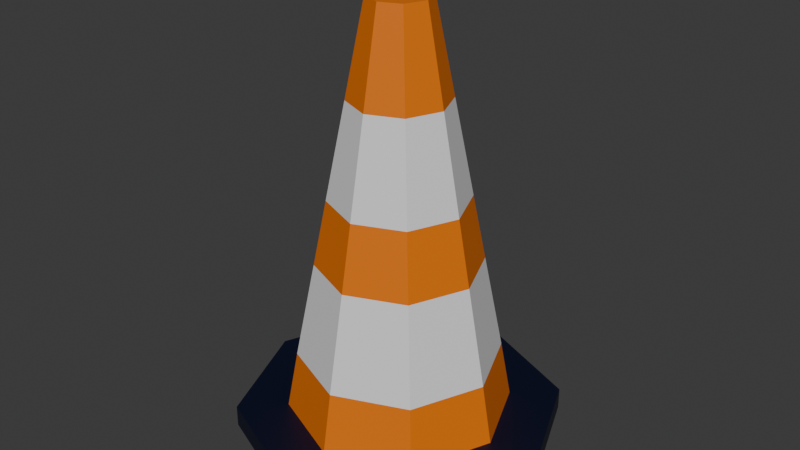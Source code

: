 # Source: circle_means_orange.blend  (saved by Blender 5.0.119; exported with 4.5.12 LTS)
import bpy
from mathutils import Matrix  # noqa: F401  (used for matrix-valued properties, if any)

bpy.ops.wm.read_factory_settings(use_empty=True)
scene = bpy.context.scene
scene.name = 'Scene'

# ---- collections
col_collection = bpy.data.collections.new('Collection'); scene.collection.children.link(col_collection)

# ---- materials (node trees are filled in below, after node groups)
mat_m_playerconewhite = bpy.data.materials.new('M_PlayerConeWhite')
mat_m_playerconewhite.use_backface_culling_lightprobe_volume = False
mat_m_playerconeblack = bpy.data.materials.new('M_PlayerConeBlack')
mat_m_playerconeblack.use_backface_culling_lightprobe_volume = False
mat_m_playerconeorange = bpy.data.materials.new('M_PlayerConeOrange')
mat_m_playerconeorange.use_backface_culling_lightprobe_volume = False

# ---- material node trees
mat_m_playerconewhite.use_nodes = True; mat_m_playerconewhite.node_tree.nodes.clear()
_N = mat_m_playerconewhite.node_tree.nodes; _L = mat_m_playerconewhite.node_tree.links
n0 = _N.new('ShaderNodeBsdfPrincipled'); n0.name = 'Principled BSDF'; n0.location = (10, 300)
n1 = _N.new('ShaderNodeOutputMaterial'); n1.name = 'Material Output'; n1.location = (300, 300)
_L.new(n0.outputs[0], n1.inputs[0])
n1.is_active_output = True
mat_m_playerconeblack.use_nodes = True; mat_m_playerconeblack.node_tree.nodes.clear()
_N = mat_m_playerconeblack.node_tree.nodes; _L = mat_m_playerconeblack.node_tree.links
n0 = _N.new('ShaderNodeBsdfPrincipled'); n0.name = 'Principled BSDF'; n0.location = (10, 300)
n0.inputs[0].default_value = (0.0, 0.001674, 0.01991, 1.0)
n1 = _N.new('ShaderNodeOutputMaterial'); n1.name = 'Material Output'; n1.location = (300, 300)
_L.new(n0.outputs[0], n1.inputs[0])
n1.is_active_output = True
mat_m_playerconeorange.use_nodes = True; mat_m_playerconeorange.node_tree.nodes.clear()
_N = mat_m_playerconeorange.node_tree.nodes; _L = mat_m_playerconeorange.node_tree.links
n0 = _N.new('ShaderNodeBsdfPrincipled'); n0.name = 'Principled BSDF'; n0.location = (10, 300)
n0.inputs[0].default_value = (0.8008, 0.178, 0.0, 1.0)
n1 = _N.new('ShaderNodeOutputMaterial'); n1.name = 'Material Output'; n1.location = (300, 300)
_L.new(n0.outputs[0], n1.inputs[0])
n1.is_active_output = True

# ---- world
world_world = bpy.data.worlds.new('World'); scene.world = world_world
world_world.use_nodes = True; world_world.node_tree.nodes.clear()
_N = world_world.node_tree.nodes; _L = world_world.node_tree.links
n0 = _N.new('ShaderNodeOutputWorld'); n0.name = 'World Output'; n0.location = (300, 300)
n1 = _N.new('ShaderNodeBackground'); n1.name = 'Background'; n1.location = (10, 300)
n1.inputs[0].default_value = (0.05088, 0.05088, 0.05088, 1.0)
_L.new(n1.outputs[0], n0.inputs[0])
n0.is_active_output = True
world_world.color = (0.05088, 0.05088, 0.05088)
world_world.sun_shadow_jitter_overblur = 0.0

# ---- meshes
me_cylinder_001 = bpy.data.meshes.new('Cylinder.001')
me_cylinder_001.from_pydata([(-5.667e-10, 0.375, -0.5), (0.0, 0.0387, 0.5), (0.2652, 0.2652, -0.5), (0.02737, 0.02737, 0.5), (0.375, 0.0, -0.5), (0.0387, 0.0, 0.5), (0.2652, -0.2652, -0.5), (0.02737, -0.02737, 0.5), (-5.667e-10, -0.375, -0.5), (0.0, -0.0387, 0.5), (-0.2652, -0.2652, -0.5), (-0.02737, -0.02737, 0.5), (-0.375, 0.0, -0.5), (-0.0387, 0.0, 0.5), (-0.2652, 0.2652, -0.5), (-0.02737, 0.02737, 0.5), (0.2652, 0.2652, -0.45), (-5.667e-10, 0.375, -0.45), (0.375, 0.0, -0.45), (0.2652, -0.2652, -0.45), (-5.667e-10, -0.375, -0.45), (-0.2652, -0.2652, -0.45), (-0.375, 0.0, -0.45), (-0.2652, 0.2652, -0.45), (-5.667e-10, 0.2569, -0.45), (0.1816, 0.1816, -0.45), (0.2569, 0.0, -0.45), (0.1816, -0.1816, -0.45), (-5.667e-10, -0.2569, -0.45), (-0.1816, -0.1816, -0.45), (-0.2569, 0.0, -0.45), (-0.1816, 0.1816, -0.45), (0.04908, 0.04908, 0.5), (0.0, 0.0694, 0.5), (0.0694, 0.0, 0.5), (0.04908, -0.04908, 0.5), (0.0, -0.0694, 0.5), (-0.04908, -0.04908, 0.5), (-0.0694, 0.0, 0.5), (-0.04908, 0.04908, 0.5), (-4.901e-10, 0.2315, -0.3133), (0.1637, 0.1637, -0.3133), (0.2315, 0.0, -0.3133), (0.1637, -0.1637, -0.3133), (-4.901e-10, -0.2315, -0.3133), (-0.1637, -0.1637, -0.3133), (-0.2315, 0.0, -0.3133), (-0.1637, 0.1637, -0.3133), (-3.542e-10, 0.1866, -0.08778), (0.1319, 0.1319, -0.08778), (0.1866, 0.0, -0.08778), (0.1319, -0.1319, -0.08778), (-3.542e-10, -0.1866, -0.08778), (-0.1319, -0.1319, -0.08778), (-0.1866, 0.0, -0.08778), (-0.1319, 0.1319, -0.08778), (-2.626e-10, 0.1563, 0.06421), (0.1105, 0.1105, 0.06421), (0.1563, 0.0, 0.06421), (0.1105, -0.1105, 0.06421), (-2.626e-10, -0.1563, 0.06421), (-0.1105, -0.1105, 0.06421), (-0.1563, 0.0, 0.06421), (-0.1105, 0.1105, 0.06421), (-1.288e-10, 0.112, 0.2862), (0.07921, 0.07921, 0.2862), (0.112, 0.0, 0.2862), (0.07921, -0.07921, 0.2862), (-1.288e-10, -0.112, 0.2862), (-0.07921, -0.07921, 0.2862), (-0.112, 0.0, 0.2862), (-0.07921, 0.07921, 0.2862)], [], [(0, 17, 16, 2), (2, 16, 18, 4), (4, 18, 19, 6), (6, 19, 20, 8), (8, 20, 21, 10), (10, 21, 22, 12), (3, 1, 15, 13, 11, 9, 7, 5), (12, 22, 23, 14), (14, 23, 17, 0), (0, 2, 4, 6, 8, 10, 12, 14), (24, 25, 16, 17), (25, 26, 18, 16), (26, 27, 19, 18), (27, 28, 20, 19), (28, 29, 21, 20), (29, 30, 22, 21), (30, 31, 23, 22), (31, 24, 17, 23), (47, 40, 24, 31), (46, 47, 31, 30), (45, 46, 30, 29), (44, 45, 29, 28), (43, 44, 28, 27), (42, 43, 27, 26), (41, 42, 26, 25), (40, 41, 25, 24), (1, 3, 32, 33), (3, 5, 34, 32), (5, 7, 35, 34), (7, 9, 36, 35), (9, 11, 37, 36), (11, 13, 38, 37), (13, 15, 39, 38), (15, 1, 33, 39), (48, 49, 41, 40), (49, 50, 42, 41), (50, 51, 43, 42), (51, 52, 44, 43), (52, 53, 45, 44), (53, 54, 46, 45), (54, 55, 47, 46), (55, 48, 40, 47), (63, 56, 48, 55), (62, 63, 55, 54), (61, 62, 54, 53), (60, 61, 53, 52), (59, 60, 52, 51), (58, 59, 51, 50), (57, 58, 50, 49), (56, 57, 49, 48), (64, 65, 57, 56), (65, 66, 58, 57), (66, 67, 59, 58), (67, 68, 60, 59), (68, 69, 61, 60), (69, 70, 62, 61), (70, 71, 63, 62), (71, 64, 56, 63), (39, 33, 64, 71), (38, 39, 71, 70), (37, 38, 70, 69), (36, 37, 69, 68), (35, 36, 68, 67), (34, 35, 67, 66), (32, 34, 66, 65), (33, 32, 65, 64)])
me_cylinder_001.polygons.foreach_set('material_index', [1, 1, 1, 1, 1, 1, 1, 1, 1, 1, 1, 1, 1, 1, 1, 1, 1, 1, 2, 2, 2, 2, 2, 2, 2, 2, 2, 2, 2, 2, 2, 2, 2, 2, 0, 0, 0, 0, 0, 0, 0, 0, 2, 2, 2, 2, 2, 2, 2, 2, 0, 0, 0, 0, 0, 0, 0, 0, 2, 2, 2, 2, 2, 2, 2, 2])
_uv = me_cylinder_001.uv_layers.new(name='UVMap')
_uv.uv.foreach_set('vector', [1.0, 0.5, 1.0, 1.0, 0.875, 1.0, 0.875, 0.5, 0.875, 0.5, 0.875, 1.0, 0.75, 1.0, 0.75, 0.5, 0.75, 0.5, 0.75, 1.0, 0.625, 1.0, 0.625, 0.5, 0.625, 0.5, 0.625, 1.0, 0.5, 1.0, 0.5, 0.5, 0.5, 0.5, 0.5, 1.0, 0.375, 1.0, 0.375, 0.5, 0.375, 0.5, 0.375, 1.0, 0.25, 1.0, 0.25, 0.5, 0.2752, 0.2752, 0.25, 0.2856, 0.2248, 0.2752, 0.2144, 0.25, 0.2248, 0.2248, 0.25, 0.2144, 0.2752, 0.2248, 0.2856, 0.25, 0.25, 0.5, 0.25, 1.0, 0.125, 1.0, 0.125, 0.5, 0.125, 0.5, 0.125, 1.0, 0.0, 1.0, 0.0, 0.5, 0.75, 0.49, 0.9197, 0.4197, 0.99, 0.25, 0.9197, 0.08029, 0.75, 0.01, 0.5803, 0.08029, 0.51, 0.25, 0.5803, 0.4197, 0.25, 0.4834, 0.4151, 0.4151, 0.4197, 0.4197, 0.25, 0.49, 0.4151, 0.4151, 0.4834, 0.25, 0.49, 0.25, 0.4197, 0.4197, 0.4834, 0.25, 0.4151, 0.08493, 0.4197, 0.08029, 0.49, 0.25, 0.4151, 0.08493, 0.25, 0.01655, 0.25, 0.01, 0.4197, 0.08029, 0.25, 0.01655, 0.08493, 0.08493, 0.08029, 0.08029, 0.25, 0.01, 0.08493, 0.08493, 0.01655, 0.25, 0.01, 0.25, 0.08029, 0.08029, 0.01655, 0.25, 0.08493, 0.4151, 0.08029, 0.4197, 0.01, 0.25, 0.08493, 0.4151, 0.25, 0.4834, 0.25, 0.49, 0.08029, 0.4197, 0.1011, 0.3989, 0.25, 0.4605, 0.25, 0.4834, 0.08493, 0.4151, 0.03948, 0.25, 0.1011, 0.3989, 0.08493, 0.4151, 0.01655, 0.25, 0.1011, 0.1011, 0.03948, 0.25, 0.01655, 0.25, 0.08493, 0.08493, 0.25, 0.03948, 0.1011, 0.1011, 0.08493, 0.08493, 0.25, 0.01655, 0.3989, 0.1011, 0.25, 0.03948, 0.25, 0.01655, 0.4151, 0.08493, 0.4605, 0.25, 0.3989, 0.1011, 0.4151, 0.08493, 0.4834, 0.25, 0.3989, 0.3989, 0.4605, 0.25, 0.4834, 0.25, 0.4151, 0.4151, 0.25, 0.4605, 0.3989, 0.3989, 0.4151, 0.4151, 0.25, 0.4834, 0.25, 0.2856, 0.2752, 0.2752, 0.2951, 0.2951, 0.25, 0.3138, 0.2752, 0.2752, 0.2856, 0.25, 0.3138, 0.25, 0.2951, 0.2951, 0.2856, 0.25, 0.2752, 0.2248, 0.2951, 0.2049, 0.3138, 0.25, 0.2752, 0.2248, 0.25, 0.2144, 0.25, 0.1862, 0.2951, 0.2049, 0.25, 0.2144, 0.2248, 0.2248, 0.2049, 0.2049, 0.25, 0.1862, 0.2248, 0.2248, 0.2144, 0.25, 0.1862, 0.25, 0.2049, 0.2049, 0.2144, 0.25, 0.2248, 0.2752, 0.2049, 0.2951, 0.1862, 0.25, 0.2248, 0.2752, 0.25, 0.2856, 0.25, 0.3138, 0.2049, 0.2951, 0.25, 0.4199, 0.3701, 0.3701, 0.3989, 0.3989, 0.25, 0.4605, 0.3701, 0.3701, 0.4199, 0.25, 0.4605, 0.25, 0.3989, 0.3989, 0.4199, 0.25, 0.3701, 0.1299, 0.3989, 0.1011, 0.4605, 0.25, 0.3701, 0.1299, 0.25, 0.08015, 0.25, 0.03948, 0.3989, 0.1011, 0.25, 0.08015, 0.1299, 0.1299, 0.1011, 0.1011, 0.25, 0.03948, 0.1299, 0.1299, 0.08015, 0.25, 0.03948, 0.25, 0.1011, 0.1011, 0.08015, 0.25, 0.1299, 0.3701, 0.1011, 0.3989, 0.03948, 0.25, 0.1299, 0.3701, 0.25, 0.4199, 0.25, 0.4605, 0.1011, 0.3989, 0.1493, 0.3507, 0.25, 0.3924, 0.25, 0.4199, 0.1299, 0.3701, 0.1076, 0.25, 0.1493, 0.3507, 0.1299, 0.3701, 0.08015, 0.25, 0.1493, 0.1493, 0.1076, 0.25, 0.08015, 0.25, 0.1299, 0.1299, 0.25, 0.1076, 0.1493, 0.1493, 0.1299, 0.1299, 0.25, 0.08015, 0.3507, 0.1493, 0.25, 0.1076, 0.25, 0.08015, 0.3701, 0.1299, 0.3924, 0.25, 0.3507, 0.1493, 0.3701, 0.1299, 0.4199, 0.25, 0.3507, 0.3507, 0.3924, 0.25, 0.4199, 0.25, 0.3701, 0.3701, 0.25, 0.3924, 0.3507, 0.3507, 0.3701, 0.3701, 0.25, 0.4199, 0.25, 0.3524, 0.3224, 0.3224, 0.3507, 0.3507, 0.25, 0.3924, 0.3224, 0.3224, 0.3524, 0.25, 0.3924, 0.25, 0.3507, 0.3507, 0.3524, 0.25, 0.3224, 0.1776, 0.3507, 0.1493, 0.3924, 0.25, 0.3224, 0.1776, 0.25, 0.1476, 0.25, 0.1076, 0.3507, 0.1493, 0.25, 0.1476, 0.1776, 0.1776, 0.1493, 0.1493, 0.25, 0.1076, 0.1776, 0.1776, 0.1476, 0.25, 0.1076, 0.25, 0.1493, 0.1493, 0.1476, 0.25, 0.1776, 0.3224, 0.1493, 0.3507, 0.1076, 0.25, 0.1776, 0.3224, 0.25, 0.3524, 0.25, 0.3924, 0.1493, 0.3507, 0.2049, 0.2951, 0.25, 0.3138, 0.25, 0.3524, 0.1776, 0.3224, 0.1862, 0.25, 0.2049, 0.2951, 0.1776, 0.3224, 0.1476, 0.25, 0.2049, 0.2049, 0.1862, 0.25, 0.1476, 0.25, 0.1776, 0.1776, 0.25, 0.1862, 0.2049, 0.2049, 0.1776, 0.1776, 0.25, 0.1476, 0.2951, 0.2049, 0.25, 0.1862, 0.25, 0.1476, 0.3224, 0.1776, 0.3138, 0.25, 0.2951, 0.2049, 0.3224, 0.1776, 0.3524, 0.25, 0.2951, 0.2951, 0.3138, 0.25, 0.3524, 0.25, 0.3224, 0.3224, 0.25, 0.3138, 0.2951, 0.2951, 0.3224, 0.3224, 0.25, 0.3524])
me_cylinder_001.materials.append(mat_m_playerconewhite)
me_cylinder_001.materials.append(mat_m_playerconeblack)
me_cylinder_001.materials.append(mat_m_playerconeorange)
me_cylinder_001.update()

# ---- objects
ob_cylinder_001 = bpy.data.objects.new('Cylinder.001', me_cylinder_001)

# ---- transforms, parenting, visibility, modifiers, constraints
ob_cylinder_001.location = (0.0, 0.0, 0.125)

# ---- collection membership
col_collection.objects.link(ob_cylinder_001)

# ---- scene / render settings (as saved in the file)
scene.frame_start = 1; scene.frame_end = 250; scene.frame_set(41)
scene.render.engine = 'BLENDER_EEVEE_NEXT'
scene.render.bake_bias = 0.0
scene.render.bake_samples = 0
bpy.context.view_layer.update()

# ---- added for rendering (the .blend has no active camera and no usable light): camera, sun
cam_auto = bpy.data.cameras.new('AutoCamera')
cam_auto.lens = 50.0
cam_auto.sensor_width = 36.0
cam_auto.clip_end = 1000.0
ob_auto_camera = bpy.data.objects.new('AutoCamera', cam_auto)
scene.collection.objects.link(ob_auto_camera)
ob_auto_camera.location = (1.34873, -1.61848, 1.20399)
ob_auto_camera.rotation_euler = (1.09748, -7.21219e-08, 0.694738)
scene.camera = ob_auto_camera
light_auto_sun = bpy.data.lights.new('AutoSun', 'SUN')
light_auto_sun.energy = 3.0
light_auto_sun.angle = 0.0523599
ob_auto_sun = bpy.data.objects.new('AutoSun', light_auto_sun)
scene.collection.objects.link(ob_auto_sun)
ob_auto_sun.rotation_euler = (0.872665, 0.174533, 0.523599)
bpy.context.view_layer.update()
